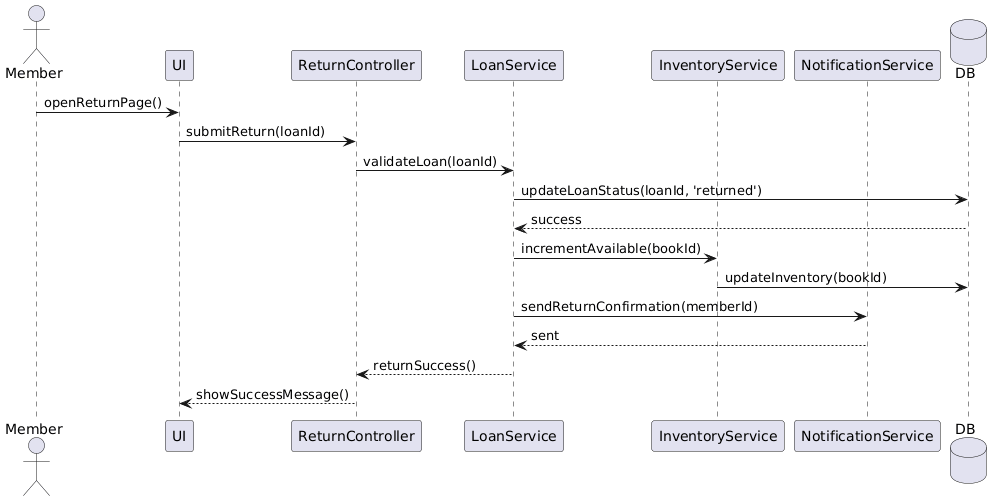

The diagram above was rendered by PlantUML. Its source (embedded in the PNG):
@startuml
actor Member
participant "UI" as UI
participant "ReturnController" as RC
participant "LoanService" as LS
participant "InventoryService" as IS
participant "NotificationService" as NS
database DB

Member -> UI : openReturnPage()
UI -> RC : submitReturn(loanId)
RC -> LS : validateLoan(loanId)
LS -> DB : updateLoanStatus(loanId, 'returned')
DB --> LS : success
LS -> IS : incrementAvailable(bookId)
IS -> DB : updateInventory(bookId)
LS -> NS : sendReturnConfirmation(memberId)
NS --> LS : sent
LS --> RC : returnSuccess()
RC --> UI : showSuccessMessage()
@enduml